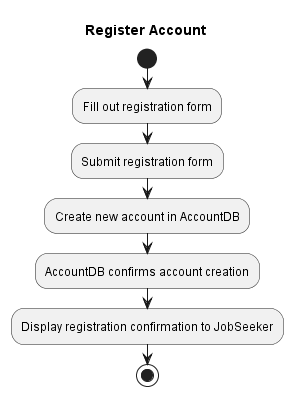

The diagram above was rendered by PlantUML. Its source (embedded in the PNG):
@startuml Register Account
title Register Account

start

:Fill out registration form;
:Submit registration form;

:Create new account in AccountDB;
:AccountDB confirms account creation;

:Display registration confirmation to JobSeeker;

stop

@enduml